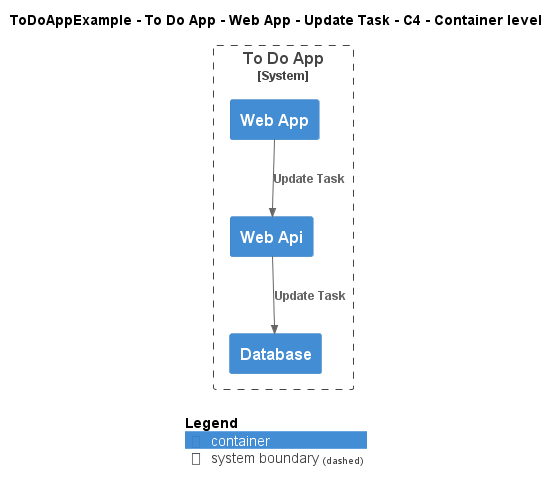

The diagram above was rendered by PlantUML. Its source (embedded in the PNG):
@startuml
!include ..\..\..\..\..\..\..\.c4s\C4_Container.puml

AddElementTag("c4interflow:lifecycle:new", $bgColor=green, $fontColor=#ffffff, $borderColor=green, $shadowing="False")
AddElementTag("c4interflow:lifecycle:changed", $bgColor=orange, $fontColor=#ffffff, $borderColor=orange, $shadowing="False")
AddElementTag("c4interflow:lifecycle:removed", $bgColor=red, $fontColor=#ffffff, $borderColor=red, $shadowing="False")

AddRelTag("c4interflow:lifecycle:new", $textColor=green, $lineColor=green)
AddRelTag("c4interflow:lifecycle:changed", $textColor=orange, $lineColor=orange)
AddRelTag("c4interflow:lifecycle:removed", $textColor=red, $lineColor=red)

SHOW_PERSON_PORTRAIT()
LAYOUT_TOP_DOWN()

skinparam linetype polyline

title ToDoAppExample - To Do App - Web App - Update Task - C4 - Container level


System_Boundary(ToDoAppExample.SoftwareSystems.ToDoApp, "To Do App") {
    Container(ToDoAppExample.SoftwareSystems.ToDoApp.Containers.WebApp, "Web App", "", "")
    Container(ToDoAppExample.SoftwareSystems.ToDoApp.Containers.WebApi, "Web Api", "", "")
    Container(ToDoAppExample.SoftwareSystems.ToDoApp.Containers.Database, "Database", "", "")
}

Rel(ToDoAppExample.SoftwareSystems.ToDoApp.Containers.WebApp, ToDoAppExample.SoftwareSystems.ToDoApp.Containers.WebApi, "Update Task")
Rel(ToDoAppExample.SoftwareSystems.ToDoApp.Containers.WebApi, ToDoAppExample.SoftwareSystems.ToDoApp.Containers.Database, "Update Task")


SHOW_LEGEND()
@enduml